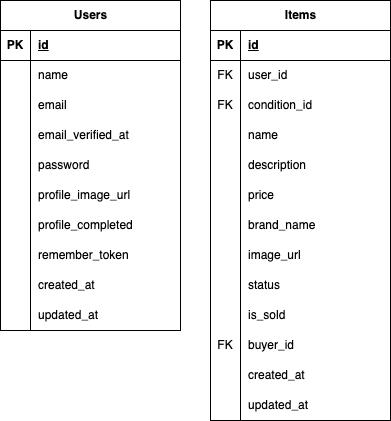

The diagram above was exported from draw.io. Its source (the exported page's mxGraphModel, read from the mxfile embedded in the PNG):
<mxGraphModel dx="683" dy="589" grid="1" gridSize="10" guides="1" tooltips="1" connect="1" arrows="1" fold="1" page="1" pageScale="1" pageWidth="827" pageHeight="1169" math="0" shadow="0">
  <root>
    <mxCell id="0" />
    <mxCell id="1" parent="0" />
    <mxCell id="15" value="Users" style="shape=table;startSize=30;container=1;collapsible=1;childLayout=tableLayout;fixedRows=1;rowLines=0;fontStyle=1;align=center;resizeLast=1;html=1;" vertex="1" parent="1">
      <mxGeometry x="60" y="240" width="180" height="330" as="geometry" />
    </mxCell>
    <mxCell id="16" value="" style="shape=tableRow;horizontal=0;startSize=0;swimlaneHead=0;swimlaneBody=0;fillColor=none;collapsible=0;dropTarget=0;points=[[0,0.5],[1,0.5]];portConstraint=eastwest;top=0;left=0;right=0;bottom=1;" vertex="1" parent="15">
      <mxGeometry y="30" width="180" height="30" as="geometry" />
    </mxCell>
    <mxCell id="17" value="PK" style="shape=partialRectangle;connectable=0;fillColor=none;top=0;left=0;bottom=0;right=0;fontStyle=1;overflow=hidden;whiteSpace=wrap;html=1;" vertex="1" parent="16">
      <mxGeometry width="30" height="30" as="geometry">
        <mxRectangle width="30" height="30" as="alternateBounds" />
      </mxGeometry>
    </mxCell>
    <mxCell id="18" value="id" style="shape=partialRectangle;connectable=0;fillColor=none;top=0;left=0;bottom=0;right=0;align=left;spacingLeft=6;fontStyle=5;overflow=hidden;whiteSpace=wrap;html=1;" vertex="1" parent="16">
      <mxGeometry x="30" width="150" height="30" as="geometry">
        <mxRectangle width="150" height="30" as="alternateBounds" />
      </mxGeometry>
    </mxCell>
    <mxCell id="19" value="" style="shape=tableRow;horizontal=0;startSize=0;swimlaneHead=0;swimlaneBody=0;fillColor=none;collapsible=0;dropTarget=0;points=[[0,0.5],[1,0.5]];portConstraint=eastwest;top=0;left=0;right=0;bottom=0;" vertex="1" parent="15">
      <mxGeometry y="60" width="180" height="30" as="geometry" />
    </mxCell>
    <mxCell id="20" value="" style="shape=partialRectangle;connectable=0;fillColor=none;top=0;left=0;bottom=0;right=0;editable=1;overflow=hidden;whiteSpace=wrap;html=1;" vertex="1" parent="19">
      <mxGeometry width="30" height="30" as="geometry">
        <mxRectangle width="30" height="30" as="alternateBounds" />
      </mxGeometry>
    </mxCell>
    <mxCell id="21" value="name" style="shape=partialRectangle;connectable=0;fillColor=none;top=0;left=0;bottom=0;right=0;align=left;spacingLeft=6;overflow=hidden;whiteSpace=wrap;html=1;" vertex="1" parent="19">
      <mxGeometry x="30" width="150" height="30" as="geometry">
        <mxRectangle width="150" height="30" as="alternateBounds" />
      </mxGeometry>
    </mxCell>
    <mxCell id="22" value="" style="shape=tableRow;horizontal=0;startSize=0;swimlaneHead=0;swimlaneBody=0;fillColor=none;collapsible=0;dropTarget=0;points=[[0,0.5],[1,0.5]];portConstraint=eastwest;top=0;left=0;right=0;bottom=0;" vertex="1" parent="15">
      <mxGeometry y="90" width="180" height="30" as="geometry" />
    </mxCell>
    <mxCell id="23" value="" style="shape=partialRectangle;connectable=0;fillColor=none;top=0;left=0;bottom=0;right=0;editable=1;overflow=hidden;whiteSpace=wrap;html=1;" vertex="1" parent="22">
      <mxGeometry width="30" height="30" as="geometry">
        <mxRectangle width="30" height="30" as="alternateBounds" />
      </mxGeometry>
    </mxCell>
    <mxCell id="24" value="email" style="shape=partialRectangle;connectable=0;fillColor=none;top=0;left=0;bottom=0;right=0;align=left;spacingLeft=6;overflow=hidden;whiteSpace=wrap;html=1;" vertex="1" parent="22">
      <mxGeometry x="30" width="150" height="30" as="geometry">
        <mxRectangle width="150" height="30" as="alternateBounds" />
      </mxGeometry>
    </mxCell>
    <mxCell id="25" value="" style="shape=tableRow;horizontal=0;startSize=0;swimlaneHead=0;swimlaneBody=0;fillColor=none;collapsible=0;dropTarget=0;points=[[0,0.5],[1,0.5]];portConstraint=eastwest;top=0;left=0;right=0;bottom=0;" vertex="1" parent="15">
      <mxGeometry y="120" width="180" height="30" as="geometry" />
    </mxCell>
    <mxCell id="26" value="" style="shape=partialRectangle;connectable=0;fillColor=none;top=0;left=0;bottom=0;right=0;editable=1;overflow=hidden;whiteSpace=wrap;html=1;" vertex="1" parent="25">
      <mxGeometry width="30" height="30" as="geometry">
        <mxRectangle width="30" height="30" as="alternateBounds" />
      </mxGeometry>
    </mxCell>
    <mxCell id="27" value="email_verified_at" style="shape=partialRectangle;connectable=0;fillColor=none;top=0;left=0;bottom=0;right=0;align=left;spacingLeft=6;overflow=hidden;whiteSpace=wrap;html=1;" vertex="1" parent="25">
      <mxGeometry x="30" width="150" height="30" as="geometry">
        <mxRectangle width="150" height="30" as="alternateBounds" />
      </mxGeometry>
    </mxCell>
    <mxCell id="28" style="shape=tableRow;horizontal=0;startSize=0;swimlaneHead=0;swimlaneBody=0;fillColor=none;collapsible=0;dropTarget=0;points=[[0,0.5],[1,0.5]];portConstraint=eastwest;top=0;left=0;right=0;bottom=0;" vertex="1" parent="15">
      <mxGeometry y="150" width="180" height="30" as="geometry" />
    </mxCell>
    <mxCell id="29" style="shape=partialRectangle;connectable=0;fillColor=none;top=0;left=0;bottom=0;right=0;editable=1;overflow=hidden;whiteSpace=wrap;html=1;" vertex="1" parent="28">
      <mxGeometry width="30" height="30" as="geometry">
        <mxRectangle width="30" height="30" as="alternateBounds" />
      </mxGeometry>
    </mxCell>
    <mxCell id="30" value="password" style="shape=partialRectangle;connectable=0;fillColor=none;top=0;left=0;bottom=0;right=0;align=left;spacingLeft=6;overflow=hidden;whiteSpace=wrap;html=1;" vertex="1" parent="28">
      <mxGeometry x="30" width="150" height="30" as="geometry">
        <mxRectangle width="150" height="30" as="alternateBounds" />
      </mxGeometry>
    </mxCell>
    <mxCell id="31" style="shape=tableRow;horizontal=0;startSize=0;swimlaneHead=0;swimlaneBody=0;fillColor=none;collapsible=0;dropTarget=0;points=[[0,0.5],[1,0.5]];portConstraint=eastwest;top=0;left=0;right=0;bottom=0;" vertex="1" parent="15">
      <mxGeometry y="180" width="180" height="30" as="geometry" />
    </mxCell>
    <mxCell id="32" style="shape=partialRectangle;connectable=0;fillColor=none;top=0;left=0;bottom=0;right=0;editable=1;overflow=hidden;whiteSpace=wrap;html=1;" vertex="1" parent="31">
      <mxGeometry width="30" height="30" as="geometry">
        <mxRectangle width="30" height="30" as="alternateBounds" />
      </mxGeometry>
    </mxCell>
    <mxCell id="33" value="profile_image_url" style="shape=partialRectangle;connectable=0;fillColor=none;top=0;left=0;bottom=0;right=0;align=left;spacingLeft=6;overflow=hidden;whiteSpace=wrap;html=1;" vertex="1" parent="31">
      <mxGeometry x="30" width="150" height="30" as="geometry">
        <mxRectangle width="150" height="30" as="alternateBounds" />
      </mxGeometry>
    </mxCell>
    <mxCell id="43" style="shape=tableRow;horizontal=0;startSize=0;swimlaneHead=0;swimlaneBody=0;fillColor=none;collapsible=0;dropTarget=0;points=[[0,0.5],[1,0.5]];portConstraint=eastwest;top=0;left=0;right=0;bottom=0;" vertex="1" parent="15">
      <mxGeometry y="210" width="180" height="30" as="geometry" />
    </mxCell>
    <mxCell id="44" style="shape=partialRectangle;connectable=0;fillColor=none;top=0;left=0;bottom=0;right=0;editable=1;overflow=hidden;whiteSpace=wrap;html=1;" vertex="1" parent="43">
      <mxGeometry width="30" height="30" as="geometry">
        <mxRectangle width="30" height="30" as="alternateBounds" />
      </mxGeometry>
    </mxCell>
    <mxCell id="45" value="profile_completed" style="shape=partialRectangle;connectable=0;fillColor=none;top=0;left=0;bottom=0;right=0;align=left;spacingLeft=6;overflow=hidden;whiteSpace=wrap;html=1;" vertex="1" parent="43">
      <mxGeometry x="30" width="150" height="30" as="geometry">
        <mxRectangle width="150" height="30" as="alternateBounds" />
      </mxGeometry>
    </mxCell>
    <mxCell id="40" style="shape=tableRow;horizontal=0;startSize=0;swimlaneHead=0;swimlaneBody=0;fillColor=none;collapsible=0;dropTarget=0;points=[[0,0.5],[1,0.5]];portConstraint=eastwest;top=0;left=0;right=0;bottom=0;" vertex="1" parent="15">
      <mxGeometry y="240" width="180" height="30" as="geometry" />
    </mxCell>
    <mxCell id="41" style="shape=partialRectangle;connectable=0;fillColor=none;top=0;left=0;bottom=0;right=0;editable=1;overflow=hidden;whiteSpace=wrap;html=1;" vertex="1" parent="40">
      <mxGeometry width="30" height="30" as="geometry">
        <mxRectangle width="30" height="30" as="alternateBounds" />
      </mxGeometry>
    </mxCell>
    <mxCell id="42" value="remember_token" style="shape=partialRectangle;connectable=0;fillColor=none;top=0;left=0;bottom=0;right=0;align=left;spacingLeft=6;overflow=hidden;whiteSpace=wrap;html=1;" vertex="1" parent="40">
      <mxGeometry x="30" width="150" height="30" as="geometry">
        <mxRectangle width="150" height="30" as="alternateBounds" />
      </mxGeometry>
    </mxCell>
    <mxCell id="37" style="shape=tableRow;horizontal=0;startSize=0;swimlaneHead=0;swimlaneBody=0;fillColor=none;collapsible=0;dropTarget=0;points=[[0,0.5],[1,0.5]];portConstraint=eastwest;top=0;left=0;right=0;bottom=0;" vertex="1" parent="15">
      <mxGeometry y="270" width="180" height="30" as="geometry" />
    </mxCell>
    <mxCell id="38" style="shape=partialRectangle;connectable=0;fillColor=none;top=0;left=0;bottom=0;right=0;editable=1;overflow=hidden;whiteSpace=wrap;html=1;" vertex="1" parent="37">
      <mxGeometry width="30" height="30" as="geometry">
        <mxRectangle width="30" height="30" as="alternateBounds" />
      </mxGeometry>
    </mxCell>
    <mxCell id="39" value="created_at" style="shape=partialRectangle;connectable=0;fillColor=none;top=0;left=0;bottom=0;right=0;align=left;spacingLeft=6;overflow=hidden;whiteSpace=wrap;html=1;" vertex="1" parent="37">
      <mxGeometry x="30" width="150" height="30" as="geometry">
        <mxRectangle width="150" height="30" as="alternateBounds" />
      </mxGeometry>
    </mxCell>
    <mxCell id="34" style="shape=tableRow;horizontal=0;startSize=0;swimlaneHead=0;swimlaneBody=0;fillColor=none;collapsible=0;dropTarget=0;points=[[0,0.5],[1,0.5]];portConstraint=eastwest;top=0;left=0;right=0;bottom=0;" vertex="1" parent="15">
      <mxGeometry y="300" width="180" height="30" as="geometry" />
    </mxCell>
    <mxCell id="35" style="shape=partialRectangle;connectable=0;fillColor=none;top=0;left=0;bottom=0;right=0;editable=1;overflow=hidden;whiteSpace=wrap;html=1;" vertex="1" parent="34">
      <mxGeometry width="30" height="30" as="geometry">
        <mxRectangle width="30" height="30" as="alternateBounds" />
      </mxGeometry>
    </mxCell>
    <mxCell id="36" value="updated_at" style="shape=partialRectangle;connectable=0;fillColor=none;top=0;left=0;bottom=0;right=0;align=left;spacingLeft=6;overflow=hidden;whiteSpace=wrap;html=1;" vertex="1" parent="34">
      <mxGeometry x="30" width="150" height="30" as="geometry">
        <mxRectangle width="150" height="30" as="alternateBounds" />
      </mxGeometry>
    </mxCell>
    <mxCell id="46" value="Items" style="shape=table;startSize=30;container=1;collapsible=1;childLayout=tableLayout;fixedRows=1;rowLines=0;fontStyle=1;align=center;resizeLast=1;html=1;" vertex="1" parent="1">
      <mxGeometry x="270" y="240" width="180" height="420" as="geometry" />
    </mxCell>
    <mxCell id="47" value="" style="shape=tableRow;horizontal=0;startSize=0;swimlaneHead=0;swimlaneBody=0;fillColor=none;collapsible=0;dropTarget=0;points=[[0,0.5],[1,0.5]];portConstraint=eastwest;top=0;left=0;right=0;bottom=1;" vertex="1" parent="46">
      <mxGeometry y="30" width="180" height="30" as="geometry" />
    </mxCell>
    <mxCell id="48" value="PK" style="shape=partialRectangle;connectable=0;fillColor=none;top=0;left=0;bottom=0;right=0;fontStyle=1;overflow=hidden;whiteSpace=wrap;html=1;" vertex="1" parent="47">
      <mxGeometry width="30" height="30" as="geometry">
        <mxRectangle width="30" height="30" as="alternateBounds" />
      </mxGeometry>
    </mxCell>
    <mxCell id="49" value="id" style="shape=partialRectangle;connectable=0;fillColor=none;top=0;left=0;bottom=0;right=0;align=left;spacingLeft=6;fontStyle=5;overflow=hidden;whiteSpace=wrap;html=1;" vertex="1" parent="47">
      <mxGeometry x="30" width="150" height="30" as="geometry">
        <mxRectangle width="150" height="30" as="alternateBounds" />
      </mxGeometry>
    </mxCell>
    <mxCell id="50" value="" style="shape=tableRow;horizontal=0;startSize=0;swimlaneHead=0;swimlaneBody=0;fillColor=none;collapsible=0;dropTarget=0;points=[[0,0.5],[1,0.5]];portConstraint=eastwest;top=0;left=0;right=0;bottom=0;" vertex="1" parent="46">
      <mxGeometry y="60" width="180" height="30" as="geometry" />
    </mxCell>
    <mxCell id="51" value="FK" style="shape=partialRectangle;connectable=0;fillColor=none;top=0;left=0;bottom=0;right=0;editable=1;overflow=hidden;whiteSpace=wrap;html=1;" vertex="1" parent="50">
      <mxGeometry width="30" height="30" as="geometry">
        <mxRectangle width="30" height="30" as="alternateBounds" />
      </mxGeometry>
    </mxCell>
    <mxCell id="52" value="user_id" style="shape=partialRectangle;connectable=0;fillColor=none;top=0;left=0;bottom=0;right=0;align=left;spacingLeft=6;overflow=hidden;whiteSpace=wrap;html=1;" vertex="1" parent="50">
      <mxGeometry x="30" width="150" height="30" as="geometry">
        <mxRectangle width="150" height="30" as="alternateBounds" />
      </mxGeometry>
    </mxCell>
    <mxCell id="53" value="" style="shape=tableRow;horizontal=0;startSize=0;swimlaneHead=0;swimlaneBody=0;fillColor=none;collapsible=0;dropTarget=0;points=[[0,0.5],[1,0.5]];portConstraint=eastwest;top=0;left=0;right=0;bottom=0;" vertex="1" parent="46">
      <mxGeometry y="90" width="180" height="30" as="geometry" />
    </mxCell>
    <mxCell id="54" value="FK" style="shape=partialRectangle;connectable=0;fillColor=none;top=0;left=0;bottom=0;right=0;editable=1;overflow=hidden;whiteSpace=wrap;html=1;" vertex="1" parent="53">
      <mxGeometry width="30" height="30" as="geometry">
        <mxRectangle width="30" height="30" as="alternateBounds" />
      </mxGeometry>
    </mxCell>
    <mxCell id="55" value="condition_id" style="shape=partialRectangle;connectable=0;fillColor=none;top=0;left=0;bottom=0;right=0;align=left;spacingLeft=6;overflow=hidden;whiteSpace=wrap;html=1;" vertex="1" parent="53">
      <mxGeometry x="30" width="150" height="30" as="geometry">
        <mxRectangle width="150" height="30" as="alternateBounds" />
      </mxGeometry>
    </mxCell>
    <mxCell id="56" value="" style="shape=tableRow;horizontal=0;startSize=0;swimlaneHead=0;swimlaneBody=0;fillColor=none;collapsible=0;dropTarget=0;points=[[0,0.5],[1,0.5]];portConstraint=eastwest;top=0;left=0;right=0;bottom=0;" vertex="1" parent="46">
      <mxGeometry y="120" width="180" height="30" as="geometry" />
    </mxCell>
    <mxCell id="57" value="" style="shape=partialRectangle;connectable=0;fillColor=none;top=0;left=0;bottom=0;right=0;editable=1;overflow=hidden;whiteSpace=wrap;html=1;" vertex="1" parent="56">
      <mxGeometry width="30" height="30" as="geometry">
        <mxRectangle width="30" height="30" as="alternateBounds" />
      </mxGeometry>
    </mxCell>
    <mxCell id="58" value="name" style="shape=partialRectangle;connectable=0;fillColor=none;top=0;left=0;bottom=0;right=0;align=left;spacingLeft=6;overflow=hidden;whiteSpace=wrap;html=1;" vertex="1" parent="56">
      <mxGeometry x="30" width="150" height="30" as="geometry">
        <mxRectangle width="150" height="30" as="alternateBounds" />
      </mxGeometry>
    </mxCell>
    <mxCell id="59" style="shape=tableRow;horizontal=0;startSize=0;swimlaneHead=0;swimlaneBody=0;fillColor=none;collapsible=0;dropTarget=0;points=[[0,0.5],[1,0.5]];portConstraint=eastwest;top=0;left=0;right=0;bottom=0;" vertex="1" parent="46">
      <mxGeometry y="150" width="180" height="30" as="geometry" />
    </mxCell>
    <mxCell id="60" style="shape=partialRectangle;connectable=0;fillColor=none;top=0;left=0;bottom=0;right=0;editable=1;overflow=hidden;whiteSpace=wrap;html=1;" vertex="1" parent="59">
      <mxGeometry width="30" height="30" as="geometry">
        <mxRectangle width="30" height="30" as="alternateBounds" />
      </mxGeometry>
    </mxCell>
    <mxCell id="61" value="description" style="shape=partialRectangle;connectable=0;fillColor=none;top=0;left=0;bottom=0;right=0;align=left;spacingLeft=6;overflow=hidden;whiteSpace=wrap;html=1;" vertex="1" parent="59">
      <mxGeometry x="30" width="150" height="30" as="geometry">
        <mxRectangle width="150" height="30" as="alternateBounds" />
      </mxGeometry>
    </mxCell>
    <mxCell id="62" style="shape=tableRow;horizontal=0;startSize=0;swimlaneHead=0;swimlaneBody=0;fillColor=none;collapsible=0;dropTarget=0;points=[[0,0.5],[1,0.5]];portConstraint=eastwest;top=0;left=0;right=0;bottom=0;" vertex="1" parent="46">
      <mxGeometry y="180" width="180" height="30" as="geometry" />
    </mxCell>
    <mxCell id="63" style="shape=partialRectangle;connectable=0;fillColor=none;top=0;left=0;bottom=0;right=0;editable=1;overflow=hidden;whiteSpace=wrap;html=1;" vertex="1" parent="62">
      <mxGeometry width="30" height="30" as="geometry">
        <mxRectangle width="30" height="30" as="alternateBounds" />
      </mxGeometry>
    </mxCell>
    <mxCell id="64" value="price" style="shape=partialRectangle;connectable=0;fillColor=none;top=0;left=0;bottom=0;right=0;align=left;spacingLeft=6;overflow=hidden;whiteSpace=wrap;html=1;" vertex="1" parent="62">
      <mxGeometry x="30" width="150" height="30" as="geometry">
        <mxRectangle width="150" height="30" as="alternateBounds" />
      </mxGeometry>
    </mxCell>
    <mxCell id="65" style="shape=tableRow;horizontal=0;startSize=0;swimlaneHead=0;swimlaneBody=0;fillColor=none;collapsible=0;dropTarget=0;points=[[0,0.5],[1,0.5]];portConstraint=eastwest;top=0;left=0;right=0;bottom=0;" vertex="1" parent="46">
      <mxGeometry y="210" width="180" height="30" as="geometry" />
    </mxCell>
    <mxCell id="66" style="shape=partialRectangle;connectable=0;fillColor=none;top=0;left=0;bottom=0;right=0;editable=1;overflow=hidden;whiteSpace=wrap;html=1;" vertex="1" parent="65">
      <mxGeometry width="30" height="30" as="geometry">
        <mxRectangle width="30" height="30" as="alternateBounds" />
      </mxGeometry>
    </mxCell>
    <mxCell id="67" value="brand_name" style="shape=partialRectangle;connectable=0;fillColor=none;top=0;left=0;bottom=0;right=0;align=left;spacingLeft=6;overflow=hidden;whiteSpace=wrap;html=1;" vertex="1" parent="65">
      <mxGeometry x="30" width="150" height="30" as="geometry">
        <mxRectangle width="150" height="30" as="alternateBounds" />
      </mxGeometry>
    </mxCell>
    <mxCell id="68" style="shape=tableRow;horizontal=0;startSize=0;swimlaneHead=0;swimlaneBody=0;fillColor=none;collapsible=0;dropTarget=0;points=[[0,0.5],[1,0.5]];portConstraint=eastwest;top=0;left=0;right=0;bottom=0;" vertex="1" parent="46">
      <mxGeometry y="240" width="180" height="30" as="geometry" />
    </mxCell>
    <mxCell id="69" style="shape=partialRectangle;connectable=0;fillColor=none;top=0;left=0;bottom=0;right=0;editable=1;overflow=hidden;whiteSpace=wrap;html=1;" vertex="1" parent="68">
      <mxGeometry width="30" height="30" as="geometry">
        <mxRectangle width="30" height="30" as="alternateBounds" />
      </mxGeometry>
    </mxCell>
    <mxCell id="70" value="image_url" style="shape=partialRectangle;connectable=0;fillColor=none;top=0;left=0;bottom=0;right=0;align=left;spacingLeft=6;overflow=hidden;whiteSpace=wrap;html=1;" vertex="1" parent="68">
      <mxGeometry x="30" width="150" height="30" as="geometry">
        <mxRectangle width="150" height="30" as="alternateBounds" />
      </mxGeometry>
    </mxCell>
    <mxCell id="71" style="shape=tableRow;horizontal=0;startSize=0;swimlaneHead=0;swimlaneBody=0;fillColor=none;collapsible=0;dropTarget=0;points=[[0,0.5],[1,0.5]];portConstraint=eastwest;top=0;left=0;right=0;bottom=0;" vertex="1" parent="46">
      <mxGeometry y="270" width="180" height="30" as="geometry" />
    </mxCell>
    <mxCell id="72" style="shape=partialRectangle;connectable=0;fillColor=none;top=0;left=0;bottom=0;right=0;editable=1;overflow=hidden;whiteSpace=wrap;html=1;" vertex="1" parent="71">
      <mxGeometry width="30" height="30" as="geometry">
        <mxRectangle width="30" height="30" as="alternateBounds" />
      </mxGeometry>
    </mxCell>
    <mxCell id="73" value="status" style="shape=partialRectangle;connectable=0;fillColor=none;top=0;left=0;bottom=0;right=0;align=left;spacingLeft=6;overflow=hidden;whiteSpace=wrap;html=1;" vertex="1" parent="71">
      <mxGeometry x="30" width="150" height="30" as="geometry">
        <mxRectangle width="150" height="30" as="alternateBounds" />
      </mxGeometry>
    </mxCell>
    <mxCell id="74" style="shape=tableRow;horizontal=0;startSize=0;swimlaneHead=0;swimlaneBody=0;fillColor=none;collapsible=0;dropTarget=0;points=[[0,0.5],[1,0.5]];portConstraint=eastwest;top=0;left=0;right=0;bottom=0;" vertex="1" parent="46">
      <mxGeometry y="300" width="180" height="30" as="geometry" />
    </mxCell>
    <mxCell id="75" style="shape=partialRectangle;connectable=0;fillColor=none;top=0;left=0;bottom=0;right=0;editable=1;overflow=hidden;whiteSpace=wrap;html=1;" vertex="1" parent="74">
      <mxGeometry width="30" height="30" as="geometry">
        <mxRectangle width="30" height="30" as="alternateBounds" />
      </mxGeometry>
    </mxCell>
    <mxCell id="76" value="is_sold" style="shape=partialRectangle;connectable=0;fillColor=none;top=0;left=0;bottom=0;right=0;align=left;spacingLeft=6;overflow=hidden;whiteSpace=wrap;html=1;" vertex="1" parent="74">
      <mxGeometry x="30" width="150" height="30" as="geometry">
        <mxRectangle width="150" height="30" as="alternateBounds" />
      </mxGeometry>
    </mxCell>
    <mxCell id="83" style="shape=tableRow;horizontal=0;startSize=0;swimlaneHead=0;swimlaneBody=0;fillColor=none;collapsible=0;dropTarget=0;points=[[0,0.5],[1,0.5]];portConstraint=eastwest;top=0;left=0;right=0;bottom=0;" vertex="1" parent="46">
      <mxGeometry y="330" width="180" height="30" as="geometry" />
    </mxCell>
    <mxCell id="84" value="FK" style="shape=partialRectangle;connectable=0;fillColor=none;top=0;left=0;bottom=0;right=0;editable=1;overflow=hidden;whiteSpace=wrap;html=1;" vertex="1" parent="83">
      <mxGeometry width="30" height="30" as="geometry">
        <mxRectangle width="30" height="30" as="alternateBounds" />
      </mxGeometry>
    </mxCell>
    <mxCell id="85" value="buyer_id" style="shape=partialRectangle;connectable=0;fillColor=none;top=0;left=0;bottom=0;right=0;align=left;spacingLeft=6;overflow=hidden;whiteSpace=wrap;html=1;" vertex="1" parent="83">
      <mxGeometry x="30" width="150" height="30" as="geometry">
        <mxRectangle width="150" height="30" as="alternateBounds" />
      </mxGeometry>
    </mxCell>
    <mxCell id="80" style="shape=tableRow;horizontal=0;startSize=0;swimlaneHead=0;swimlaneBody=0;fillColor=none;collapsible=0;dropTarget=0;points=[[0,0.5],[1,0.5]];portConstraint=eastwest;top=0;left=0;right=0;bottom=0;" vertex="1" parent="46">
      <mxGeometry y="360" width="180" height="30" as="geometry" />
    </mxCell>
    <mxCell id="81" style="shape=partialRectangle;connectable=0;fillColor=none;top=0;left=0;bottom=0;right=0;editable=1;overflow=hidden;whiteSpace=wrap;html=1;" vertex="1" parent="80">
      <mxGeometry width="30" height="30" as="geometry">
        <mxRectangle width="30" height="30" as="alternateBounds" />
      </mxGeometry>
    </mxCell>
    <mxCell id="82" value="created_at" style="shape=partialRectangle;connectable=0;fillColor=none;top=0;left=0;bottom=0;right=0;align=left;spacingLeft=6;overflow=hidden;whiteSpace=wrap;html=1;" vertex="1" parent="80">
      <mxGeometry x="30" width="150" height="30" as="geometry">
        <mxRectangle width="150" height="30" as="alternateBounds" />
      </mxGeometry>
    </mxCell>
    <mxCell id="77" style="shape=tableRow;horizontal=0;startSize=0;swimlaneHead=0;swimlaneBody=0;fillColor=none;collapsible=0;dropTarget=0;points=[[0,0.5],[1,0.5]];portConstraint=eastwest;top=0;left=0;right=0;bottom=0;" vertex="1" parent="46">
      <mxGeometry y="390" width="180" height="30" as="geometry" />
    </mxCell>
    <mxCell id="78" style="shape=partialRectangle;connectable=0;fillColor=none;top=0;left=0;bottom=0;right=0;editable=1;overflow=hidden;whiteSpace=wrap;html=1;" vertex="1" parent="77">
      <mxGeometry width="30" height="30" as="geometry">
        <mxRectangle width="30" height="30" as="alternateBounds" />
      </mxGeometry>
    </mxCell>
    <mxCell id="79" value="updated_at" style="shape=partialRectangle;connectable=0;fillColor=none;top=0;left=0;bottom=0;right=0;align=left;spacingLeft=6;overflow=hidden;whiteSpace=wrap;html=1;" vertex="1" parent="77">
      <mxGeometry x="30" width="150" height="30" as="geometry">
        <mxRectangle width="150" height="30" as="alternateBounds" />
      </mxGeometry>
    </mxCell>
  </root>
</mxGraphModel>